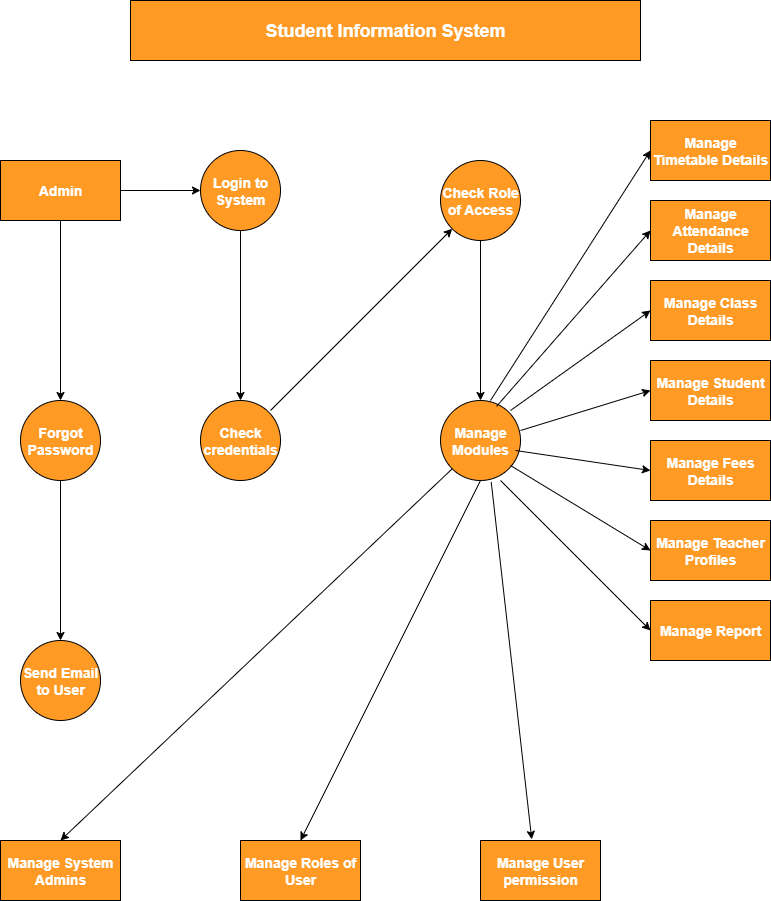

The diagram above was exported from draw.io. Its source (the exported page's mxGraphModel, read from the mxfile embedded in the PNG):
<mxGraphModel dx="769" dy="880" grid="1" gridSize="10" guides="1" tooltips="1" connect="1" arrows="1" fold="1" page="1" pageScale="1" pageWidth="850" pageHeight="1100" math="0" shadow="0">
  <root>
    <mxCell id="0" />
    <mxCell id="1" parent="0" />
    <mxCell id="K-S_L7q9CL7JsYl4YJHq-1" value="&lt;font style=&quot;font-size: 18px; color: rgb(255, 255, 255);&quot;&gt;&lt;b&gt;Student Information System&lt;/b&gt;&lt;/font&gt;" style="rounded=0;whiteSpace=wrap;html=1;fillColor=#FF9A24;" vertex="1" parent="1">
      <mxGeometry x="170" y="40" width="510" height="60" as="geometry" />
    </mxCell>
    <mxCell id="K-S_L7q9CL7JsYl4YJHq-19" value="" style="edgeStyle=orthogonalEdgeStyle;rounded=0;orthogonalLoop=1;jettySize=auto;html=1;" edge="1" parent="1" source="K-S_L7q9CL7JsYl4YJHq-2" target="K-S_L7q9CL7JsYl4YJHq-3">
      <mxGeometry relative="1" as="geometry" />
    </mxCell>
    <mxCell id="K-S_L7q9CL7JsYl4YJHq-26" value="" style="edgeStyle=orthogonalEdgeStyle;rounded=0;orthogonalLoop=1;jettySize=auto;html=1;" edge="1" parent="1" source="K-S_L7q9CL7JsYl4YJHq-2" target="K-S_L7q9CL7JsYl4YJHq-25">
      <mxGeometry relative="1" as="geometry" />
    </mxCell>
    <mxCell id="K-S_L7q9CL7JsYl4YJHq-2" value="&lt;b&gt;&lt;font style=&quot;font-size: 14px; color: rgb(255, 255, 255);&quot;&gt;Admin&lt;/font&gt;&lt;/b&gt;" style="rounded=0;whiteSpace=wrap;html=1;fillColor=#FF9A24;" vertex="1" parent="1">
      <mxGeometry x="40" y="200" width="120" height="60" as="geometry" />
    </mxCell>
    <mxCell id="K-S_L7q9CL7JsYl4YJHq-21" value="" style="edgeStyle=orthogonalEdgeStyle;rounded=0;orthogonalLoop=1;jettySize=auto;html=1;" edge="1" parent="1" source="K-S_L7q9CL7JsYl4YJHq-3" target="K-S_L7q9CL7JsYl4YJHq-20">
      <mxGeometry relative="1" as="geometry" />
    </mxCell>
    <mxCell id="K-S_L7q9CL7JsYl4YJHq-3" value="&lt;b&gt;&lt;font style=&quot;font-size: 14px; color: rgb(255, 255, 255);&quot;&gt;Login to System&lt;/font&gt;&lt;/b&gt;" style="ellipse;whiteSpace=wrap;html=1;aspect=fixed;fillColor=#FF9A24;" vertex="1" parent="1">
      <mxGeometry x="240" y="190" width="80" height="80" as="geometry" />
    </mxCell>
    <mxCell id="K-S_L7q9CL7JsYl4YJHq-22" value="" style="edgeStyle=orthogonalEdgeStyle;rounded=0;orthogonalLoop=1;jettySize=auto;html=1;" edge="1" parent="1" source="K-S_L7q9CL7JsYl4YJHq-5" target="K-S_L7q9CL7JsYl4YJHq-6">
      <mxGeometry relative="1" as="geometry" />
    </mxCell>
    <mxCell id="K-S_L7q9CL7JsYl4YJHq-5" value="&lt;b&gt;&lt;font style=&quot;font-size: 14px; color: rgb(255, 255, 255);&quot;&gt;Check Role of Access&lt;/font&gt;&lt;/b&gt;" style="ellipse;whiteSpace=wrap;html=1;aspect=fixed;fillColor=#FF9A24;" vertex="1" parent="1">
      <mxGeometry x="480" y="200" width="80" height="80" as="geometry" />
    </mxCell>
    <mxCell id="K-S_L7q9CL7JsYl4YJHq-6" value="&lt;b&gt;&lt;font style=&quot;font-size: 14px; color: rgb(255, 255, 255);&quot;&gt;Manage Modules&lt;/font&gt;&lt;/b&gt;" style="ellipse;whiteSpace=wrap;html=1;aspect=fixed;fillColor=#FF9A24;" vertex="1" parent="1">
      <mxGeometry x="480" y="440" width="80" height="80" as="geometry" />
    </mxCell>
    <mxCell id="K-S_L7q9CL7JsYl4YJHq-7" value="&lt;b&gt;&lt;font style=&quot;font-size: 14px; color: rgb(255, 255, 255);&quot;&gt;Manage Timetable Details&lt;/font&gt;&lt;/b&gt;" style="rounded=0;whiteSpace=wrap;html=1;fillColor=#FF9A24;" vertex="1" parent="1">
      <mxGeometry x="690" y="160" width="120" height="60" as="geometry" />
    </mxCell>
    <mxCell id="K-S_L7q9CL7JsYl4YJHq-8" value="&lt;b&gt;&lt;font style=&quot;font-size: 14px; color: rgb(255, 255, 255);&quot;&gt;Manage Attendance Details&lt;/font&gt;&lt;/b&gt;" style="rounded=0;whiteSpace=wrap;html=1;fillColor=#FF9A24;" vertex="1" parent="1">
      <mxGeometry x="690" y="240" width="120" height="60" as="geometry" />
    </mxCell>
    <mxCell id="K-S_L7q9CL7JsYl4YJHq-9" value="&lt;b&gt;&lt;font style=&quot;font-size: 14px; color: rgb(255, 255, 255);&quot;&gt;Manage Class Details&lt;/font&gt;&lt;/b&gt;" style="rounded=0;whiteSpace=wrap;html=1;fillColor=#FF9A24;" vertex="1" parent="1">
      <mxGeometry x="690" y="320" width="120" height="60" as="geometry" />
    </mxCell>
    <mxCell id="K-S_L7q9CL7JsYl4YJHq-10" value="&lt;font style=&quot;font-size: 14px; color: rgb(255, 255, 255);&quot;&gt;&lt;b&gt;Manage Student Details&lt;/b&gt;&lt;/font&gt;" style="rounded=0;whiteSpace=wrap;html=1;fillColor=#FF9A24;" vertex="1" parent="1">
      <mxGeometry x="690" y="400" width="120" height="60" as="geometry" />
    </mxCell>
    <mxCell id="K-S_L7q9CL7JsYl4YJHq-11" value="&lt;b&gt;&lt;font style=&quot;font-size: 14px; color: rgb(255, 255, 255);&quot;&gt;Manage Fees Details&lt;/font&gt;&lt;/b&gt;" style="rounded=0;whiteSpace=wrap;html=1;fillColor=#FF9A24;" vertex="1" parent="1">
      <mxGeometry x="690" y="480" width="120" height="60" as="geometry" />
    </mxCell>
    <mxCell id="K-S_L7q9CL7JsYl4YJHq-12" value="&lt;font style=&quot;color: rgb(255, 255, 255); font-size: 14px;&quot;&gt;&lt;b&gt;Manage Report&lt;/b&gt;&lt;/font&gt;" style="rounded=0;whiteSpace=wrap;html=1;fillColor=#FF9A24;" vertex="1" parent="1">
      <mxGeometry x="690" y="640" width="120" height="60" as="geometry" />
    </mxCell>
    <mxCell id="K-S_L7q9CL7JsYl4YJHq-13" value="&lt;font style=&quot;color: rgb(255, 255, 255); font-size: 14px;&quot;&gt;&lt;b&gt;Manage Teacher Profiles&lt;/b&gt;&lt;/font&gt;" style="rounded=0;whiteSpace=wrap;html=1;fillColor=#FF9A24;" vertex="1" parent="1">
      <mxGeometry x="690" y="560" width="120" height="60" as="geometry" />
    </mxCell>
    <mxCell id="K-S_L7q9CL7JsYl4YJHq-16" value="&lt;font style=&quot;font-size: 14px; color: rgb(255, 255, 255);&quot;&gt;&lt;b&gt;Manage User permission&lt;/b&gt;&lt;/font&gt;" style="rounded=0;whiteSpace=wrap;html=1;fillColor=#FF9A24;" vertex="1" parent="1">
      <mxGeometry x="520" y="880" width="120" height="60" as="geometry" />
    </mxCell>
    <mxCell id="K-S_L7q9CL7JsYl4YJHq-17" value="&lt;b&gt;&lt;font style=&quot;font-size: 14px; color: rgb(255, 255, 255);&quot;&gt;Manage Roles of User&lt;/font&gt;&lt;/b&gt;" style="rounded=0;whiteSpace=wrap;html=1;fillColor=#FF9A24;" vertex="1" parent="1">
      <mxGeometry x="280" y="880" width="120" height="60" as="geometry" />
    </mxCell>
    <mxCell id="K-S_L7q9CL7JsYl4YJHq-18" value="&lt;font style=&quot;font-size: 14px; color: rgb(255, 255, 255);&quot;&gt;&lt;b&gt;Manage System Admins&lt;/b&gt;&lt;/font&gt;" style="rounded=0;whiteSpace=wrap;html=1;fillColor=#FF9A24;" vertex="1" parent="1">
      <mxGeometry x="40" y="880" width="120" height="60" as="geometry" />
    </mxCell>
    <mxCell id="K-S_L7q9CL7JsYl4YJHq-20" value="&lt;b&gt;&lt;font style=&quot;font-size: 14px; color: rgb(255, 255, 255);&quot;&gt;Check credentials&lt;/font&gt;&lt;/b&gt;" style="ellipse;whiteSpace=wrap;html=1;aspect=fixed;fillColor=#FF9A24;" vertex="1" parent="1">
      <mxGeometry x="240" y="440" width="80" height="80" as="geometry" />
    </mxCell>
    <mxCell id="K-S_L7q9CL7JsYl4YJHq-24" value="" style="endArrow=classic;html=1;rounded=0;entryX=0;entryY=1;entryDx=0;entryDy=0;" edge="1" parent="1" target="K-S_L7q9CL7JsYl4YJHq-5">
      <mxGeometry width="50" height="50" relative="1" as="geometry">
        <mxPoint x="310" y="450" as="sourcePoint" />
        <mxPoint x="360" y="400" as="targetPoint" />
      </mxGeometry>
    </mxCell>
    <mxCell id="K-S_L7q9CL7JsYl4YJHq-28" value="" style="edgeStyle=orthogonalEdgeStyle;rounded=0;orthogonalLoop=1;jettySize=auto;html=1;" edge="1" parent="1" source="K-S_L7q9CL7JsYl4YJHq-25" target="K-S_L7q9CL7JsYl4YJHq-27">
      <mxGeometry relative="1" as="geometry" />
    </mxCell>
    <mxCell id="K-S_L7q9CL7JsYl4YJHq-25" value="&lt;b&gt;&lt;font style=&quot;font-size: 14px; color: rgb(255, 255, 255);&quot;&gt;Forgot Password&lt;/font&gt;&lt;/b&gt;" style="ellipse;whiteSpace=wrap;html=1;rounded=0;fillColor=#FF9A24;" vertex="1" parent="1">
      <mxGeometry x="60" y="440" width="80" height="80" as="geometry" />
    </mxCell>
    <mxCell id="K-S_L7q9CL7JsYl4YJHq-27" value="&lt;b&gt;&lt;font style=&quot;font-size: 14px; color: rgb(255, 255, 255);&quot;&gt;Send Email to User&lt;/font&gt;&lt;/b&gt;" style="ellipse;whiteSpace=wrap;html=1;rounded=0;fillColor=#FF9A24;" vertex="1" parent="1">
      <mxGeometry x="60" y="680" width="80" height="80" as="geometry" />
    </mxCell>
    <mxCell id="K-S_L7q9CL7JsYl4YJHq-29" value="" style="endArrow=classic;html=1;rounded=0;entryX=0;entryY=0.5;entryDx=0;entryDy=0;" edge="1" parent="1" target="K-S_L7q9CL7JsYl4YJHq-7">
      <mxGeometry width="50" height="50" relative="1" as="geometry">
        <mxPoint x="530" y="440" as="sourcePoint" />
        <mxPoint x="680" y="200" as="targetPoint" />
      </mxGeometry>
    </mxCell>
    <mxCell id="K-S_L7q9CL7JsYl4YJHq-30" value="" style="endArrow=classic;html=1;rounded=0;entryX=0;entryY=0.5;entryDx=0;entryDy=0;exitX=0.701;exitY=0.073;exitDx=0;exitDy=0;exitPerimeter=0;" edge="1" parent="1" source="K-S_L7q9CL7JsYl4YJHq-6" target="K-S_L7q9CL7JsYl4YJHq-8">
      <mxGeometry width="50" height="50" relative="1" as="geometry">
        <mxPoint x="540" y="440" as="sourcePoint" />
        <mxPoint x="590" y="390" as="targetPoint" />
      </mxGeometry>
    </mxCell>
    <mxCell id="K-S_L7q9CL7JsYl4YJHq-31" value="" style="endArrow=classic;html=1;rounded=0;entryX=0;entryY=0.5;entryDx=0;entryDy=0;" edge="1" parent="1" target="K-S_L7q9CL7JsYl4YJHq-9">
      <mxGeometry width="50" height="50" relative="1" as="geometry">
        <mxPoint x="550" y="450" as="sourcePoint" />
        <mxPoint x="600" y="400" as="targetPoint" />
      </mxGeometry>
    </mxCell>
    <mxCell id="K-S_L7q9CL7JsYl4YJHq-32" value="" style="endArrow=classic;html=1;rounded=0;entryX=0;entryY=0.5;entryDx=0;entryDy=0;" edge="1" parent="1" target="K-S_L7q9CL7JsYl4YJHq-10">
      <mxGeometry width="50" height="50" relative="1" as="geometry">
        <mxPoint x="560" y="470" as="sourcePoint" />
        <mxPoint x="610" y="420" as="targetPoint" />
      </mxGeometry>
    </mxCell>
    <mxCell id="K-S_L7q9CL7JsYl4YJHq-33" value="" style="endArrow=classic;html=1;rounded=0;entryX=0;entryY=0.5;entryDx=0;entryDy=0;" edge="1" parent="1" target="K-S_L7q9CL7JsYl4YJHq-11">
      <mxGeometry width="50" height="50" relative="1" as="geometry">
        <mxPoint x="555" y="490" as="sourcePoint" />
        <mxPoint x="605" y="440" as="targetPoint" />
      </mxGeometry>
    </mxCell>
    <mxCell id="K-S_L7q9CL7JsYl4YJHq-34" value="" style="endArrow=classic;html=1;rounded=0;entryX=0;entryY=0.5;entryDx=0;entryDy=0;" edge="1" parent="1" target="K-S_L7q9CL7JsYl4YJHq-13">
      <mxGeometry width="50" height="50" relative="1" as="geometry">
        <mxPoint x="550" y="505" as="sourcePoint" />
        <mxPoint x="600" y="455" as="targetPoint" />
      </mxGeometry>
    </mxCell>
    <mxCell id="K-S_L7q9CL7JsYl4YJHq-35" value="" style="endArrow=classic;html=1;rounded=0;entryX=0;entryY=0.5;entryDx=0;entryDy=0;" edge="1" parent="1" target="K-S_L7q9CL7JsYl4YJHq-12">
      <mxGeometry width="50" height="50" relative="1" as="geometry">
        <mxPoint x="540" y="520" as="sourcePoint" />
        <mxPoint x="590" y="470" as="targetPoint" />
      </mxGeometry>
    </mxCell>
    <mxCell id="K-S_L7q9CL7JsYl4YJHq-36" value="" style="endArrow=classic;html=1;rounded=0;entryX=0.5;entryY=0;entryDx=0;entryDy=0;exitX=0.5;exitY=1;exitDx=0;exitDy=0;" edge="1" parent="1" source="K-S_L7q9CL7JsYl4YJHq-6" target="K-S_L7q9CL7JsYl4YJHq-17">
      <mxGeometry width="50" height="50" relative="1" as="geometry">
        <mxPoint x="390" y="580" as="sourcePoint" />
        <mxPoint x="440" y="530" as="targetPoint" />
      </mxGeometry>
    </mxCell>
    <mxCell id="K-S_L7q9CL7JsYl4YJHq-37" value="" style="endArrow=classic;html=1;rounded=0;entryX=0.427;entryY=-0.019;entryDx=0;entryDy=0;entryPerimeter=0;exitX=0.634;exitY=1.019;exitDx=0;exitDy=0;exitPerimeter=0;" edge="1" parent="1" source="K-S_L7q9CL7JsYl4YJHq-6" target="K-S_L7q9CL7JsYl4YJHq-16">
      <mxGeometry width="50" height="50" relative="1" as="geometry">
        <mxPoint x="510" y="575" as="sourcePoint" />
        <mxPoint x="560" y="525" as="targetPoint" />
      </mxGeometry>
    </mxCell>
    <mxCell id="K-S_L7q9CL7JsYl4YJHq-38" value="" style="endArrow=classic;html=1;rounded=0;entryX=0.5;entryY=0;entryDx=0;entryDy=0;exitX=0;exitY=1;exitDx=0;exitDy=0;" edge="1" parent="1" source="K-S_L7q9CL7JsYl4YJHq-6" target="K-S_L7q9CL7JsYl4YJHq-18">
      <mxGeometry width="50" height="50" relative="1" as="geometry">
        <mxPoint x="390" y="600" as="sourcePoint" />
        <mxPoint x="440" y="550" as="targetPoint" />
      </mxGeometry>
    </mxCell>
  </root>
</mxGraphModel>